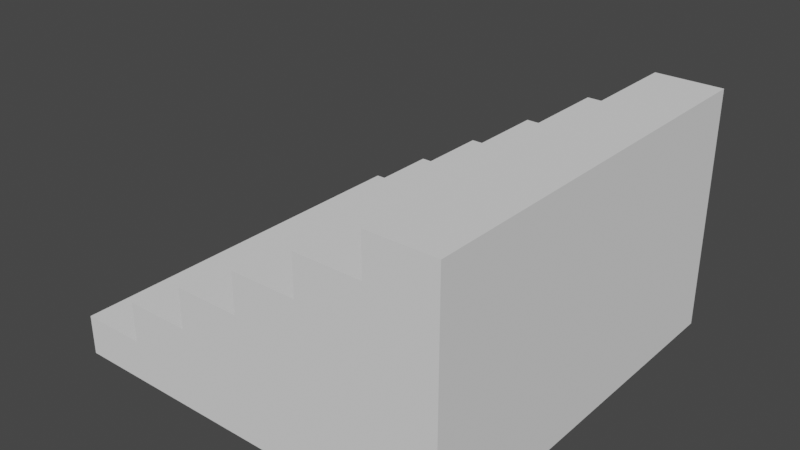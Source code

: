 # Source: staris.blend  (saved by Blender 2.90.8; exported with 4.5.12 LTS)
import bpy
from mathutils import Matrix  # noqa: F401  (used for matrix-valued properties, if any)

bpy.ops.wm.read_factory_settings(use_empty=True)
scene = bpy.context.scene
scene.name = 'Scene'

# ---- collections
col_collection = bpy.data.collections.new('Collection'); scene.collection.children.link(col_collection)

# ---- world
world_world = bpy.data.worlds.new('World'); scene.world = world_world
world_world.use_nodes = True; world_world.node_tree.nodes.clear()
_N = world_world.node_tree.nodes; _L = world_world.node_tree.links
n0 = _N.new('ShaderNodeOutputWorld'); n0.name = 'World Output'; n0.location = (300, 300)
n1 = _N.new('ShaderNodeBackground'); n1.name = 'Background'; n1.location = (10, 300)
n1.inputs[0].default_value = (0.05088, 0.05088, 0.05088, 1.0)
_L.new(n1.outputs[0], n0.inputs[0])
n0.is_active_output = True
world_world.color = (0.05088, 0.05088, 0.05088)
world_world.use_sun_shadow = False
world_world.sun_shadow_jitter_overblur = 0.0

# ---- meshes
me_plane = bpy.data.meshes.new('Plane')
me_plane.from_pydata([(-1.0, -1.0, 0.0), (1.0, -1.0, 0.0), (-1.0, 1.0, 0.0), (1.0, 1.0, 0.0), (-0.6667, -1.0, 0.0), (-0.3333, -1.0, 0.0), (2.98e-08, -1.0, 0.0), (0.3333, -1.0, 0.0), (0.6667, -1.0, 0.0), (0.6667, 1.0, 0.0), (0.3333, 1.0, 0.0), (-2.98e-08, 1.0, 0.0), (-0.3333, 1.0, 0.0), (-0.6667, 1.0, 0.0), (-1.0, 1.0, 0.2), (-1.0, -1.0, 0.2), (0.6667, -1.0, 0.2), (1.0, -1.0, 0.2), (1.0, 1.0, 0.2), (-0.6667, 1.0, 0.2), (-0.6667, -1.0, 0.2), (-0.3333, -1.0, 0.2), (2.98e-08, -1.0, 0.2), (0.3333, -1.0, 0.2), (0.6667, 1.0, 0.2), (0.3333, 1.0, 0.2), (-2.98e-08, 1.0, 0.2), (-0.3333, 1.0, 0.2), (0.6667, -1.0, 0.4), (1.0, -1.0, 0.4), (1.0, 1.0, 0.4), (-0.6667, -1.0, 0.4), (-0.3333, -1.0, 0.4), (2.98e-08, -1.0, 0.4), (0.3333, -1.0, 0.4), (0.6667, 1.0, 0.4), (0.3333, 1.0, 0.4), (-2.98e-08, 1.0, 0.4), (-0.3333, 1.0, 0.4), (-0.6667, 1.0, 0.4), (0.6667, -1.0, 0.6), (1.0, -1.0, 0.6), (1.0, 1.0, 0.6), (-0.3333, -1.0, 0.6), (2.98e-08, -1.0, 0.6), (0.3333, -1.0, 0.6), (0.6667, 1.0, 0.6), (0.3333, 1.0, 0.6), (-2.98e-08, 1.0, 0.6), (-0.3333, 1.0, 0.6), (0.6667, -1.0, 0.8), (1.0, -1.0, 0.8), (1.0, 1.0, 0.8), (2.98e-08, -1.0, 0.8), (0.3333, -1.0, 0.8), (0.6667, 1.0, 0.8), (0.3333, 1.0, 0.8), (-2.98e-08, 1.0, 0.8), (0.6667, -1.0, 1.0), (1.0, -1.0, 1.0), (1.0, 1.0, 1.0), (0.3333, -1.0, 1.0), (0.6667, 1.0, 1.0), (0.3333, 1.0, 1.0), (0.6667, -1.0, 1.0), (1.0, -1.0, 1.0), (1.0, 1.0, 1.0), (0.6667, 1.0, 1.0), (0.6667, -1.0, 1.2), (1.0, -1.0, 1.2), (1.0, 1.0, 1.2), (0.6667, 1.0, 1.2)], [], [(8, 9, 3, 1), (0, 2, 13, 4), (4, 13, 12, 5), (5, 12, 11, 6), (6, 11, 10, 7), (7, 10, 9, 8), (21, 22, 33, 32), (15, 20, 19, 14), (18, 24, 35, 30), (17, 18, 30, 29), (26, 27, 38, 37), (20, 21, 32, 31), (9, 10, 25, 24), (13, 2, 14, 19), (10, 11, 26, 25), (0, 4, 20, 15), (11, 12, 27, 26), (4, 5, 21, 20), (12, 13, 19, 27), (5, 6, 22, 21), (6, 7, 23, 22), (2, 0, 15, 14), (7, 8, 16, 23), (8, 1, 17, 16), (3, 9, 24, 18), (1, 3, 18, 17), (35, 36, 47, 46), (31, 32, 38, 39), (28, 29, 41, 40), (32, 33, 44, 43), (30, 35, 46, 42), (27, 19, 39, 38), (24, 25, 36, 35), (22, 23, 34, 33), (19, 20, 31, 39), (25, 26, 37, 36), (16, 17, 29, 28), (23, 16, 28, 34), (44, 45, 54, 53), (43, 44, 48, 49), (42, 46, 55, 52), (47, 48, 57, 56), (33, 34, 45, 44), (29, 30, 42, 41), (36, 37, 48, 47), (34, 28, 40, 45), (38, 32, 43, 49), (37, 38, 49, 48), (55, 56, 63, 62), (53, 54, 56, 57), (50, 51, 59, 58), (41, 42, 52, 51), (48, 44, 53, 57), (46, 47, 56, 55), (45, 40, 50, 54), (40, 41, 51, 50), (62, 58, 64, 67), (61, 58, 62, 63), (54, 50, 58, 61), (51, 52, 60, 59), (56, 54, 61, 63), (52, 55, 62, 60), (67, 64, 68, 71), (58, 59, 65, 64), (60, 62, 67, 66), (59, 60, 66, 65), (68, 69, 70, 71), (65, 66, 70, 69), (66, 67, 71, 70), (64, 65, 69, 68)])
_uv = me_plane.uv_layers.new(name='UVMap')
_uv.uv.foreach_set('vector', [0.8333, 0.0, 0.8333, 1.0, 1.0, 1.0, 1.0, 0.0, 0.0, 0.0, 0.0, 1.0, 0.1667, 1.0, 0.1667, 0.0, 0.1667, 0.0, 0.1667, 1.0, 0.3333, 1.0, 0.3333, 0.0, 0.3333, 0.0, 0.3333, 1.0, 0.5, 1.0, 0.5, 0.0, 0.5, 0.0, 0.5, 1.0, 0.6667, 1.0, 0.6667, 0.0, 0.6667, 0.0, 0.6667, 1.0, 0.8333, 1.0, 0.8333, 0.0, 0.3333, 0.0, 0.5, 0.0, 0.5, 0.0, 0.3333, 0.0, 0.0, 0.0, 0.1667, 0.0, 0.1667, 1.0, 0.0, 1.0, 1.0, 1.0, 0.8333, 1.0, 0.8333, 1.0, 1.0, 1.0, 1.0, 0.0, 1.0, 1.0, 1.0, 1.0, 1.0, 0.0, 0.5, 1.0, 0.3333, 1.0, 0.3333, 1.0, 0.5, 1.0, 0.1667, 0.0, 0.3333, 0.0, 0.3333, 0.0, 0.1667, 0.0, 0.8333, 1.0, 0.6667, 1.0, 0.6667, 1.0, 0.8333, 1.0, 0.1667, 1.0, 0.0, 1.0, 0.0, 1.0, 0.1667, 1.0, 0.6667, 1.0, 0.5, 1.0, 0.5, 1.0, 0.6667, 1.0, 0.0, 0.0, 0.1667, 0.0, 0.1667, 0.0, 0.0, 0.0, 0.5, 1.0, 0.3333, 1.0, 0.3333, 1.0, 0.5, 1.0, 0.1667, 0.0, 0.3333, 0.0, 0.3333, 0.0, 0.1667, 0.0, 0.3333, 1.0, 0.1667, 1.0, 0.1667, 1.0, 0.3333, 1.0, 0.3333, 0.0, 0.5, 0.0, 0.5, 0.0, 0.3333, 0.0, 0.5, 0.0, 0.6667, 0.0, 0.6667, 0.0, 0.5, 0.0, 0.0, 1.0, 0.0, 0.0, 0.0, 0.0, 0.0, 1.0, 0.6667, 0.0, 0.8333, 0.0, 0.8333, 0.0, 0.6667, 0.0, 0.8333, 0.0, 1.0, 0.0, 1.0, 0.0, 0.8333, 0.0, 1.0, 1.0, 0.8333, 1.0, 0.8333, 1.0, 1.0, 1.0, 1.0, 0.0, 1.0, 1.0, 1.0, 1.0, 1.0, 0.0, 0.8333, 1.0, 0.6667, 1.0, 0.6667, 1.0, 0.8333, 1.0, 0.1667, 0.0, 0.3333, 0.0, 0.3333, 1.0, 0.1667, 1.0, 0.8333, 0.0, 1.0, 0.0, 1.0, 0.0, 0.8333, 0.0, 0.3333, 0.0, 0.5, 0.0, 0.5, 0.0, 0.3333, 0.0, 1.0, 1.0, 0.8333, 1.0, 0.8333, 1.0, 1.0, 1.0, 0.3333, 1.0, 0.1667, 1.0, 0.1667, 1.0, 0.3333, 1.0, 0.8333, 1.0, 0.6667, 1.0, 0.6667, 1.0, 0.8333, 1.0, 0.5, 0.0, 0.6667, 0.0, 0.6667, 0.0, 0.5, 0.0, 0.1667, 1.0, 0.1667, 0.0, 0.1667, 0.0, 0.1667, 1.0, 0.6667, 1.0, 0.5, 1.0, 0.5, 1.0, 0.6667, 1.0, 0.8333, 0.0, 1.0, 0.0, 1.0, 0.0, 0.8333, 0.0, 0.6667, 0.0, 0.8333, 0.0, 0.8333, 0.0, 0.6667, 0.0, 0.5, 0.0, 0.6667, 0.0, 0.6667, 0.0, 0.5, 0.0, 0.3333, 0.0, 0.5, 0.0, 0.5, 1.0, 0.3333, 1.0, 1.0, 1.0, 0.8333, 1.0, 0.8333, 1.0, 1.0, 1.0, 0.6667, 1.0, 0.5, 1.0, 0.5, 1.0, 0.6667, 1.0, 0.5, 0.0, 0.6667, 0.0, 0.6667, 0.0, 0.5, 0.0, 1.0, 0.0, 1.0, 1.0, 1.0, 1.0, 1.0, 0.0, 0.6667, 1.0, 0.5, 1.0, 0.5, 1.0, 0.6667, 1.0, 0.6667, 0.0, 0.8333, 0.0, 0.8333, 0.0, 0.6667, 0.0, 0.3333, 1.0, 0.3333, 0.0, 0.3333, 0.0, 0.3333, 1.0, 0.5, 1.0, 0.3333, 1.0, 0.3333, 1.0, 0.5, 1.0, 0.8333, 1.0, 0.6667, 1.0, 0.6667, 1.0, 0.8333, 1.0, 0.5, 0.0, 0.6667, 0.0, 0.6667, 1.0, 0.5, 1.0, 0.8333, 0.0, 1.0, 0.0, 1.0, 0.0, 0.8333, 0.0, 1.0, 0.0, 1.0, 1.0, 1.0, 1.0, 1.0, 0.0, 0.5, 1.0, 0.5, 0.0, 0.5, 0.0, 0.5, 1.0, 0.8333, 1.0, 0.6667, 1.0, 0.6667, 1.0, 0.8333, 1.0, 0.6667, 0.0, 0.8333, 0.0, 0.8333, 0.0, 0.6667, 0.0, 0.8333, 0.0, 1.0, 0.0, 1.0, 0.0, 0.8333, 0.0, 0.8333, 1.0, 0.8333, 0.0, 0.8333, 0.0, 0.8333, 1.0, 0.6667, 0.0, 0.8333, 0.0, 0.8333, 1.0, 0.6667, 1.0, 0.6667, 0.0, 0.8333, 0.0, 0.8333, 0.0, 0.6667, 0.0, 1.0, 0.0, 1.0, 1.0, 1.0, 1.0, 1.0, 0.0, 0.6667, 1.0, 0.6667, 0.0, 0.6667, 0.0, 0.6667, 1.0, 1.0, 1.0, 0.8333, 1.0, 0.8333, 1.0, 1.0, 1.0, 0.8333, 1.0, 0.8333, 0.0, 0.8333, 0.0, 0.8333, 1.0, 0.8333, 0.0, 1.0, 0.0, 1.0, 0.0, 0.8333, 0.0, 1.0, 1.0, 0.8333, 1.0, 0.8333, 1.0, 1.0, 1.0, 1.0, 0.0, 1.0, 1.0, 1.0, 1.0, 1.0, 0.0, 0.8333, 0.0, 1.0, 0.0, 1.0, 1.0, 0.8333, 1.0, 1.0, 0.0, 1.0, 1.0, 1.0, 1.0, 1.0, 0.0, 1.0, 1.0, 0.8333, 1.0, 0.8333, 1.0, 1.0, 1.0, 0.8333, 0.0, 1.0, 0.0, 1.0, 0.0, 0.8333, 0.0])
me_plane.use_remesh_fix_poles = True
me_plane.use_remesh_preserve_attributes = False
me_plane.use_mirror_vertex_groups = False
me_plane.update()

# ---- objects
ob_plane = bpy.data.objects.new('Plane', me_plane)

# ---- transforms, parenting, visibility, modifiers, constraints
ob_plane.location = (0.0, 0.0, 0.0)
ob_plane.lineart.crease_threshold = 0.0

# ---- collection membership
col_collection.objects.link(ob_plane)

# ---- scene / render settings (as saved in the file)
scene.frame_start = 1; scene.frame_end = 250; scene.frame_set(1)
scene.render.engine = 'BLENDER_EEVEE_NEXT'
scene.cycles.use_denoising = False
scene.cycles.samples = 128
scene.cycles.sampling_pattern = 'TABULATED_SOBOL'
scene.cycles.use_adaptive_sampling = False
scene.cycles.use_light_tree = False
scene.view_settings.view_transform = 'Filmic'
bpy.context.view_layer.update()

# ---- added for rendering (the .blend has no active camera and no usable light): camera, sun
cam_auto = bpy.data.cameras.new('AutoCamera')
cam_auto.lens = 50.0
cam_auto.sensor_width = 36.0
cam_auto.clip_end = 1000.0
ob_auto_camera = bpy.data.objects.new('AutoCamera', cam_auto)
scene.collection.objects.link(ob_auto_camera)
ob_auto_camera.location = (2.84271, -3.41126, 2.87417)
ob_auto_camera.rotation_euler = (1.09748, -7.21219e-08, 0.694738)
scene.camera = ob_auto_camera
light_auto_sun = bpy.data.lights.new('AutoSun', 'SUN')
light_auto_sun.energy = 3.0
light_auto_sun.angle = 0.0523599
ob_auto_sun = bpy.data.objects.new('AutoSun', light_auto_sun)
scene.collection.objects.link(ob_auto_sun)
ob_auto_sun.rotation_euler = (0.872665, 0.174533, 0.523599)
bpy.context.view_layer.update()
